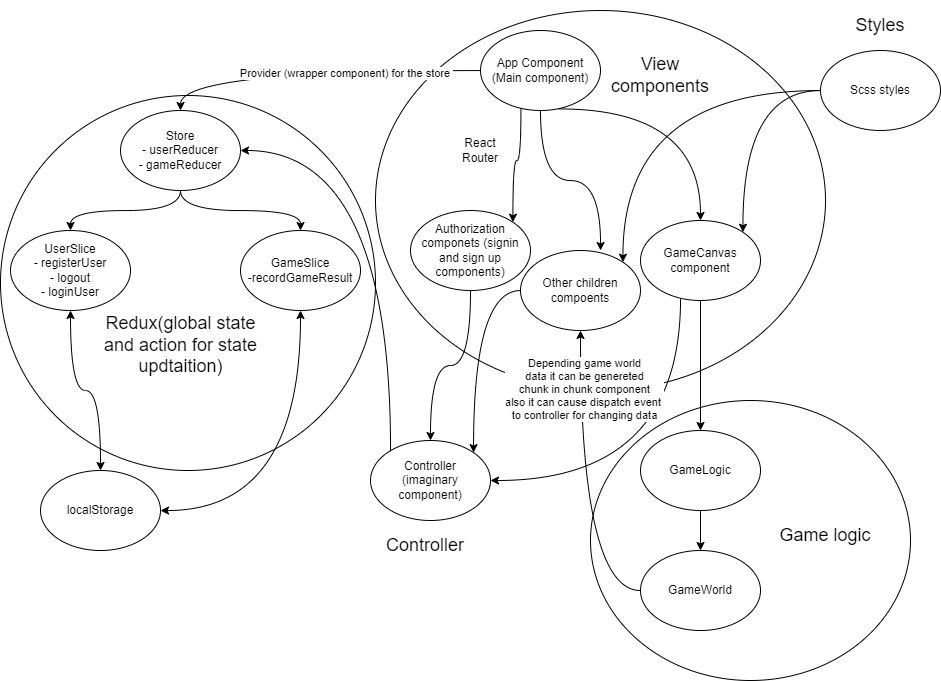

The diagram above was exported from draw.io. Its source (the exported page's mxGraphModel, read from the mxfile embedded in the PNG):
<mxGraphModel dx="1235" dy="731" grid="1" gridSize="10" guides="1" tooltips="1" connect="1" arrows="1" fold="1" page="1" pageScale="1" pageWidth="1100" pageHeight="850" math="0" shadow="0">
  <root>
    <mxCell id="0" />
    <mxCell id="1" parent="0" />
    <mxCell id="kdyvaGirlifv34SAWFV7-22" value="" style="ellipse;whiteSpace=wrap;html=1;aspect=fixed;fillColor=none;" vertex="1" parent="1">
      <mxGeometry x="120" y="105" width="375" height="375" as="geometry" />
    </mxCell>
    <mxCell id="kdyvaGirlifv34SAWFV7-27" value="" style="ellipse;whiteSpace=wrap;html=1;fillColor=none;verticalAlign=middle;" vertex="1" parent="1">
      <mxGeometry x="495" y="20" width="450" height="380" as="geometry" />
    </mxCell>
    <mxCell id="kdyvaGirlifv34SAWFV7-3" style="edgeStyle=orthogonalEdgeStyle;rounded=0;orthogonalLoop=1;jettySize=auto;html=1;curved=1;" edge="1" parent="1" source="kdyvaGirlifv34SAWFV7-1" target="kdyvaGirlifv34SAWFV7-2">
      <mxGeometry relative="1" as="geometry" />
    </mxCell>
    <mxCell id="kdyvaGirlifv34SAWFV7-5" style="edgeStyle=orthogonalEdgeStyle;rounded=0;orthogonalLoop=1;jettySize=auto;html=1;curved=1;" edge="1" parent="1" source="kdyvaGirlifv34SAWFV7-1" target="kdyvaGirlifv34SAWFV7-4">
      <mxGeometry relative="1" as="geometry" />
    </mxCell>
    <mxCell id="kdyvaGirlifv34SAWFV7-1" value="Store&lt;div&gt;- userReducer&lt;/div&gt;&lt;div&gt;- gameReducer&lt;/div&gt;" style="ellipse;whiteSpace=wrap;html=1;" vertex="1" parent="1">
      <mxGeometry x="240" y="120" width="120" height="80" as="geometry" />
    </mxCell>
    <mxCell id="kdyvaGirlifv34SAWFV7-2" value="UserSlice&lt;div&gt;- registerUser&lt;/div&gt;&lt;div&gt;- logout&lt;/div&gt;&lt;div&gt;- loginUser&lt;/div&gt;" style="ellipse;whiteSpace=wrap;html=1;" vertex="1" parent="1">
      <mxGeometry x="130" y="240" width="120" height="80" as="geometry" />
    </mxCell>
    <mxCell id="kdyvaGirlifv34SAWFV7-4" value="GameSlice&lt;div&gt;-recordGameResult&lt;/div&gt;" style="ellipse;whiteSpace=wrap;html=1;" vertex="1" parent="1">
      <mxGeometry x="360" y="240" width="120" height="80" as="geometry" />
    </mxCell>
    <mxCell id="kdyvaGirlifv34SAWFV7-7" style="edgeStyle=orthogonalEdgeStyle;rounded=0;orthogonalLoop=1;jettySize=auto;html=1;entryX=0.5;entryY=0;entryDx=0;entryDy=0;curved=1;" edge="1" parent="1" source="kdyvaGirlifv34SAWFV7-6" target="kdyvaGirlifv34SAWFV7-1">
      <mxGeometry relative="1" as="geometry" />
    </mxCell>
    <mxCell id="kdyvaGirlifv34SAWFV7-8" value="Provider (wrapper component) for the store&amp;nbsp;" style="edgeLabel;html=1;align=center;verticalAlign=middle;resizable=0;points=[];" vertex="1" connectable="0" parent="kdyvaGirlifv34SAWFV7-7">
      <mxGeometry x="-0.2129" y="2" relative="1" as="geometry">
        <mxPoint as="offset" />
      </mxGeometry>
    </mxCell>
    <mxCell id="kdyvaGirlifv34SAWFV7-10" style="edgeStyle=orthogonalEdgeStyle;rounded=0;orthogonalLoop=1;jettySize=auto;html=1;curved=1;entryX=0.667;entryY=0;entryDx=0;entryDy=0;entryPerimeter=0;" edge="1" parent="1" source="kdyvaGirlifv34SAWFV7-6" target="kdyvaGirlifv34SAWFV7-9">
      <mxGeometry relative="1" as="geometry" />
    </mxCell>
    <mxCell id="kdyvaGirlifv34SAWFV7-11" style="edgeStyle=orthogonalEdgeStyle;rounded=0;orthogonalLoop=1;jettySize=auto;html=1;entryX=0.5;entryY=0;entryDx=0;entryDy=0;curved=1;exitX=0.65;exitY=0.98;exitDx=0;exitDy=0;exitPerimeter=0;" edge="1" parent="1" source="kdyvaGirlifv34SAWFV7-6" target="kdyvaGirlifv34SAWFV7-18">
      <mxGeometry relative="1" as="geometry" />
    </mxCell>
    <mxCell id="kdyvaGirlifv34SAWFV7-12" style="edgeStyle=orthogonalEdgeStyle;rounded=0;orthogonalLoop=1;jettySize=auto;html=1;entryX=1;entryY=0;entryDx=0;entryDy=0;curved=1;exitX=0.337;exitY=0.97;exitDx=0;exitDy=0;exitPerimeter=0;" edge="1" parent="1" source="kdyvaGirlifv34SAWFV7-6" target="kdyvaGirlifv34SAWFV7-30">
      <mxGeometry relative="1" as="geometry" />
    </mxCell>
    <mxCell id="kdyvaGirlifv34SAWFV7-6" value="App Component&lt;div&gt;(Main component)&lt;/div&gt;" style="ellipse;whiteSpace=wrap;html=1;" vertex="1" parent="1">
      <mxGeometry x="600" y="40" width="120" height="80" as="geometry" />
    </mxCell>
    <mxCell id="kdyvaGirlifv34SAWFV7-49" style="edgeStyle=orthogonalEdgeStyle;rounded=0;orthogonalLoop=1;jettySize=auto;html=1;entryX=1;entryY=0;entryDx=0;entryDy=0;curved=1;" edge="1" parent="1" source="kdyvaGirlifv34SAWFV7-9" target="kdyvaGirlifv34SAWFV7-46">
      <mxGeometry relative="1" as="geometry" />
    </mxCell>
    <mxCell id="kdyvaGirlifv34SAWFV7-9" value="Other children compoents" style="ellipse;whiteSpace=wrap;html=1;" vertex="1" parent="1">
      <mxGeometry x="640" y="260" width="120" height="80" as="geometry" />
    </mxCell>
    <mxCell id="kdyvaGirlifv34SAWFV7-17" value="React Router" style="text;html=1;align=center;verticalAlign=middle;whiteSpace=wrap;rounded=0;" vertex="1" parent="1">
      <mxGeometry x="570" y="145" width="60" height="30" as="geometry" />
    </mxCell>
    <mxCell id="kdyvaGirlifv34SAWFV7-31" style="edgeStyle=orthogonalEdgeStyle;rounded=0;orthogonalLoop=1;jettySize=auto;html=1;" edge="1" parent="1" source="kdyvaGirlifv34SAWFV7-18" target="kdyvaGirlifv34SAWFV7-29">
      <mxGeometry relative="1" as="geometry" />
    </mxCell>
    <mxCell id="kdyvaGirlifv34SAWFV7-50" style="edgeStyle=orthogonalEdgeStyle;rounded=0;orthogonalLoop=1;jettySize=auto;html=1;entryX=1;entryY=0.5;entryDx=0;entryDy=0;curved=1;" edge="1" parent="1" source="kdyvaGirlifv34SAWFV7-18" target="kdyvaGirlifv34SAWFV7-46">
      <mxGeometry relative="1" as="geometry">
        <Array as="points">
          <mxPoint x="800" y="490" />
        </Array>
      </mxGeometry>
    </mxCell>
    <mxCell id="kdyvaGirlifv34SAWFV7-18" value="GameCanvas component" style="ellipse;whiteSpace=wrap;html=1;" vertex="1" parent="1">
      <mxGeometry x="760" y="230" width="120" height="80" as="geometry" />
    </mxCell>
    <mxCell id="kdyvaGirlifv34SAWFV7-20" style="edgeStyle=orthogonalEdgeStyle;rounded=0;orthogonalLoop=1;jettySize=auto;html=1;entryX=1;entryY=0;entryDx=0;entryDy=0;curved=1;" edge="1" parent="1" source="kdyvaGirlifv34SAWFV7-19" target="kdyvaGirlifv34SAWFV7-9">
      <mxGeometry relative="1" as="geometry" />
    </mxCell>
    <mxCell id="kdyvaGirlifv34SAWFV7-21" style="edgeStyle=orthogonalEdgeStyle;rounded=0;orthogonalLoop=1;jettySize=auto;html=1;entryX=1;entryY=0;entryDx=0;entryDy=0;curved=1;" edge="1" parent="1" source="kdyvaGirlifv34SAWFV7-19" target="kdyvaGirlifv34SAWFV7-18">
      <mxGeometry relative="1" as="geometry" />
    </mxCell>
    <mxCell id="kdyvaGirlifv34SAWFV7-19" value="Scss styles" style="ellipse;whiteSpace=wrap;html=1;" vertex="1" parent="1">
      <mxGeometry x="940" y="60" width="120" height="80" as="geometry" />
    </mxCell>
    <mxCell id="kdyvaGirlifv34SAWFV7-26" value="&lt;font style=&quot;font-size: 18px;&quot;&gt;Redux(global state and action for state updtaition)&lt;/font&gt;" style="text;html=1;align=center;verticalAlign=middle;whiteSpace=wrap;rounded=0;" vertex="1" parent="1">
      <mxGeometry x="217.5" y="320" width="165" height="70" as="geometry" />
    </mxCell>
    <mxCell id="kdyvaGirlifv34SAWFV7-28" value="&lt;font style=&quot;font-size: 18px;&quot;&gt;View components&lt;/font&gt;" style="text;html=1;align=center;verticalAlign=middle;whiteSpace=wrap;rounded=0;" vertex="1" parent="1">
      <mxGeometry x="720" y="60" width="120" height="50" as="geometry" />
    </mxCell>
    <mxCell id="kdyvaGirlifv34SAWFV7-33" value="" style="edgeStyle=orthogonalEdgeStyle;rounded=0;orthogonalLoop=1;jettySize=auto;html=1;" edge="1" parent="1" source="kdyvaGirlifv34SAWFV7-29" target="kdyvaGirlifv34SAWFV7-32">
      <mxGeometry relative="1" as="geometry" />
    </mxCell>
    <mxCell id="kdyvaGirlifv34SAWFV7-29" value="GameLogic" style="ellipse;whiteSpace=wrap;html=1;" vertex="1" parent="1">
      <mxGeometry x="760" y="440" width="120" height="80" as="geometry" />
    </mxCell>
    <mxCell id="kdyvaGirlifv34SAWFV7-48" style="edgeStyle=orthogonalEdgeStyle;rounded=0;orthogonalLoop=1;jettySize=auto;html=1;curved=1;" edge="1" parent="1" source="kdyvaGirlifv34SAWFV7-30" target="kdyvaGirlifv34SAWFV7-46">
      <mxGeometry relative="1" as="geometry" />
    </mxCell>
    <mxCell id="kdyvaGirlifv34SAWFV7-30" value="Authorization componets (signin and sign up components)" style="ellipse;whiteSpace=wrap;html=1;" vertex="1" parent="1">
      <mxGeometry x="530" y="220" width="120" height="80" as="geometry" />
    </mxCell>
    <mxCell id="kdyvaGirlifv34SAWFV7-34" style="edgeStyle=orthogonalEdgeStyle;rounded=0;orthogonalLoop=1;jettySize=auto;html=1;entryX=0.5;entryY=1;entryDx=0;entryDy=0;curved=1;exitX=0;exitY=0.5;exitDx=0;exitDy=0;" edge="1" parent="1" source="kdyvaGirlifv34SAWFV7-32" target="kdyvaGirlifv34SAWFV7-9">
      <mxGeometry relative="1" as="geometry">
        <Array as="points">
          <mxPoint x="700" y="600" />
        </Array>
      </mxGeometry>
    </mxCell>
    <mxCell id="kdyvaGirlifv34SAWFV7-35" value="Depending game world&lt;div&gt;data it can be genereted&lt;/div&gt;&lt;div&gt;chunk in chunk component&lt;/div&gt;&lt;div&gt;also it can cause dispatch event&amp;nbsp;&lt;/div&gt;&lt;div&gt;to controller for changing data&lt;/div&gt;" style="edgeLabel;html=1;align=center;verticalAlign=middle;resizable=0;points=[];" vertex="1" connectable="0" parent="kdyvaGirlifv34SAWFV7-34">
      <mxGeometry x="0.6329" y="-3" relative="1" as="geometry">
        <mxPoint as="offset" />
      </mxGeometry>
    </mxCell>
    <mxCell id="kdyvaGirlifv34SAWFV7-32" value="GameWorld" style="ellipse;whiteSpace=wrap;html=1;" vertex="1" parent="1">
      <mxGeometry x="760" y="560" width="120" height="80" as="geometry" />
    </mxCell>
    <mxCell id="kdyvaGirlifv34SAWFV7-43" style="edgeStyle=orthogonalEdgeStyle;rounded=0;orthogonalLoop=1;jettySize=auto;html=1;entryX=0.5;entryY=1;entryDx=0;entryDy=0;curved=1;startArrow=classic;startFill=1;" edge="1" parent="1" source="kdyvaGirlifv34SAWFV7-42" target="kdyvaGirlifv34SAWFV7-2">
      <mxGeometry relative="1" as="geometry" />
    </mxCell>
    <mxCell id="kdyvaGirlifv34SAWFV7-44" style="edgeStyle=orthogonalEdgeStyle;rounded=0;orthogonalLoop=1;jettySize=auto;html=1;entryX=0.5;entryY=1;entryDx=0;entryDy=0;curved=1;startArrow=classic;startFill=1;" edge="1" parent="1" source="kdyvaGirlifv34SAWFV7-42" target="kdyvaGirlifv34SAWFV7-4">
      <mxGeometry relative="1" as="geometry" />
    </mxCell>
    <mxCell id="kdyvaGirlifv34SAWFV7-42" value="localStorage" style="ellipse;whiteSpace=wrap;html=1;" vertex="1" parent="1">
      <mxGeometry x="160" y="480" width="120" height="80" as="geometry" />
    </mxCell>
    <mxCell id="kdyvaGirlifv34SAWFV7-47" style="edgeStyle=orthogonalEdgeStyle;rounded=0;orthogonalLoop=1;jettySize=auto;html=1;entryX=1;entryY=0.5;entryDx=0;entryDy=0;curved=1;" edge="1" parent="1" source="kdyvaGirlifv34SAWFV7-46" target="kdyvaGirlifv34SAWFV7-1">
      <mxGeometry relative="1" as="geometry">
        <Array as="points">
          <mxPoint x="510" y="160" />
        </Array>
      </mxGeometry>
    </mxCell>
    <mxCell id="kdyvaGirlifv34SAWFV7-46" value="Controller&lt;div&gt;(imaginary component)&lt;/div&gt;" style="ellipse;whiteSpace=wrap;html=1;" vertex="1" parent="1">
      <mxGeometry x="490" y="450" width="120" height="80" as="geometry" />
    </mxCell>
    <mxCell id="kdyvaGirlifv34SAWFV7-51" value="" style="ellipse;whiteSpace=wrap;html=1;fillColor=none;verticalAlign=middle;" vertex="1" parent="1">
      <mxGeometry x="710" y="410" width="320" height="280" as="geometry" />
    </mxCell>
    <mxCell id="kdyvaGirlifv34SAWFV7-52" value="&lt;font style=&quot;font-size: 18px;&quot;&gt;Game logic&lt;/font&gt;" style="text;html=1;align=center;verticalAlign=middle;whiteSpace=wrap;rounded=0;" vertex="1" parent="1">
      <mxGeometry x="890" y="520" width="110" height="50" as="geometry" />
    </mxCell>
    <mxCell id="kdyvaGirlifv34SAWFV7-54" value="&lt;span style=&quot;font-size: 18px;&quot;&gt;Controller&lt;/span&gt;" style="text;html=1;align=center;verticalAlign=middle;whiteSpace=wrap;rounded=0;" vertex="1" parent="1">
      <mxGeometry x="490" y="530" width="110" height="50" as="geometry" />
    </mxCell>
    <mxCell id="kdyvaGirlifv34SAWFV7-55" value="&lt;span style=&quot;font-size: 18px;&quot;&gt;Styles&lt;/span&gt;" style="text;html=1;align=center;verticalAlign=middle;whiteSpace=wrap;rounded=0;" vertex="1" parent="1">
      <mxGeometry x="945" y="10" width="110" height="50" as="geometry" />
    </mxCell>
  </root>
</mxGraphModel>